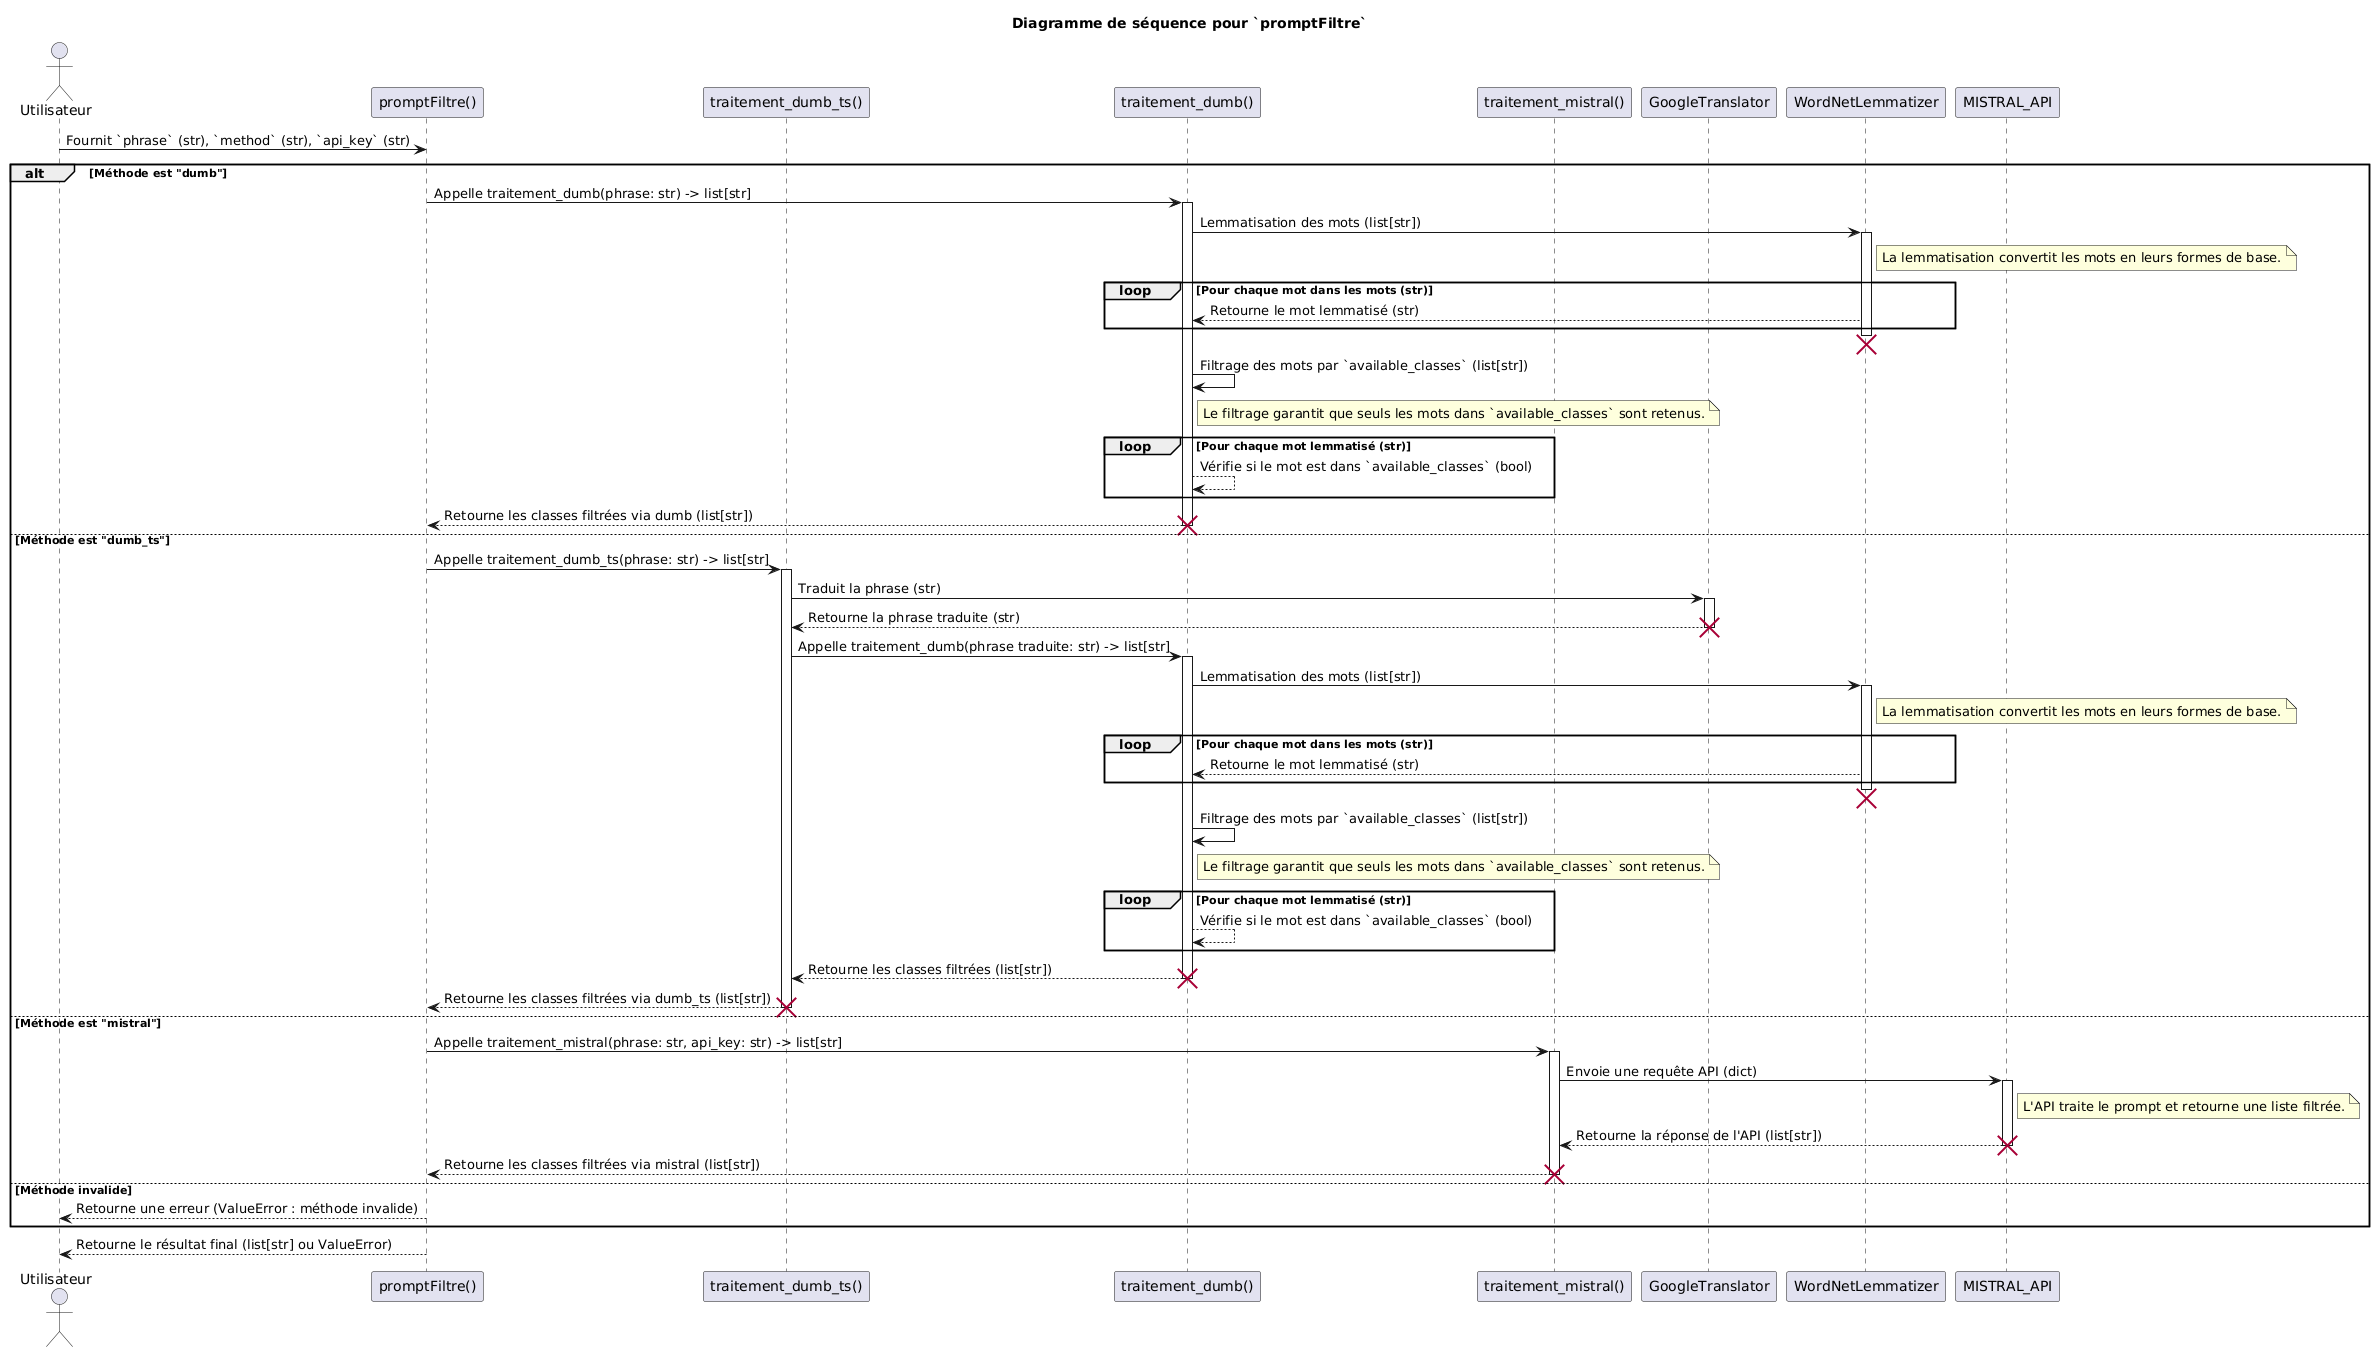

The diagram above was rendered by PlantUML. Its source (embedded in the PNG):
@startuml
title Diagramme de séquence pour `promptFiltre`

actor Utilisateur as User
participant "promptFiltre()" as PF
participant "traitement_dumb_ts()" as DumbTS
participant "traitement_dumb()" as Dumb
participant "traitement_mistral()" as Mistral
participant "GoogleTranslator"
participant "WordNetLemmatizer"
participant "MISTRAL_API"

User -> PF: Fournit `phrase` (str), `method` (str), `api_key` (str)
alt Méthode est "dumb"
    PF -> Dumb: Appelle traitement_dumb(phrase: str) -> list[str]
    activate Dumb
    Dumb -> WordNetLemmatizer: Lemmatisation des mots (list[str])
    activate WordNetLemmatizer
    note right of WordNetLemmatizer
        La lemmatisation convertit les mots en leurs formes de base.
    end note
    loop Pour chaque mot dans les mots (str)
        WordNetLemmatizer --> Dumb: Retourne le mot lemmatisé (str)
    end
    destroy WordNetLemmatizer
    Dumb -> Dumb: Filtrage des mots par `available_classes` (list[str])
    note right of Dumb
        Le filtrage garantit que seuls les mots dans `available_classes` sont retenus.
    end note
    loop Pour chaque mot lemmatisé (str)
        Dumb --> Dumb: Vérifie si le mot est dans `available_classes` (bool)
    end
    Dumb --> PF: Retourne les classes filtrées via dumb (list[str])
    destroy Dumb
else Méthode est "dumb_ts"
    PF -> DumbTS: Appelle traitement_dumb_ts(phrase: str) -> list[str]
    activate DumbTS
    DumbTS -> GoogleTranslator: Traduit la phrase (str)
    activate GoogleTranslator
    GoogleTranslator --> DumbTS: Retourne la phrase traduite (str)
    destroy GoogleTranslator
    DumbTS -> Dumb: Appelle traitement_dumb(phrase traduite: str) -> list[str]
    activate Dumb
    Dumb -> WordNetLemmatizer: Lemmatisation des mots (list[str])
    activate WordNetLemmatizer
    note right of WordNetLemmatizer
        La lemmatisation convertit les mots en leurs formes de base.
    end note
    loop Pour chaque mot dans les mots (str)
        WordNetLemmatizer --> Dumb: Retourne le mot lemmatisé (str)
    end
    destroy WordNetLemmatizer
    Dumb -> Dumb: Filtrage des mots par `available_classes` (list[str])
    note right of Dumb
        Le filtrage garantit que seuls les mots dans `available_classes` sont retenus.
    end note
    loop Pour chaque mot lemmatisé (str)
        Dumb --> Dumb: Vérifie si le mot est dans `available_classes` (bool)
    end
    Dumb --> DumbTS: Retourne les classes filtrées (list[str])
    destroy Dumb
    DumbTS --> PF: Retourne les classes filtrées via dumb_ts (list[str])
    destroy DumbTS

else Méthode est "mistral"
    PF -> Mistral: Appelle traitement_mistral(phrase: str, api_key: str) -> list[str]
    activate Mistral
    Mistral -> MISTRAL_API: Envoie une requête API (dict)
    activate MISTRAL_API
    note right of MISTRAL_API
        L'API traite le prompt et retourne une liste filtrée.
    end note
    MISTRAL_API --> Mistral: Retourne la réponse de l'API (list[str])
    destroy MISTRAL_API
    Mistral --> PF: Retourne les classes filtrées via mistral (list[str])
    destroy Mistral

else Méthode invalide
    PF --> User: Retourne une erreur (ValueError : méthode invalide)
end

PF --> User: Retourne le résultat final (list[str] ou ValueError)
@enduml